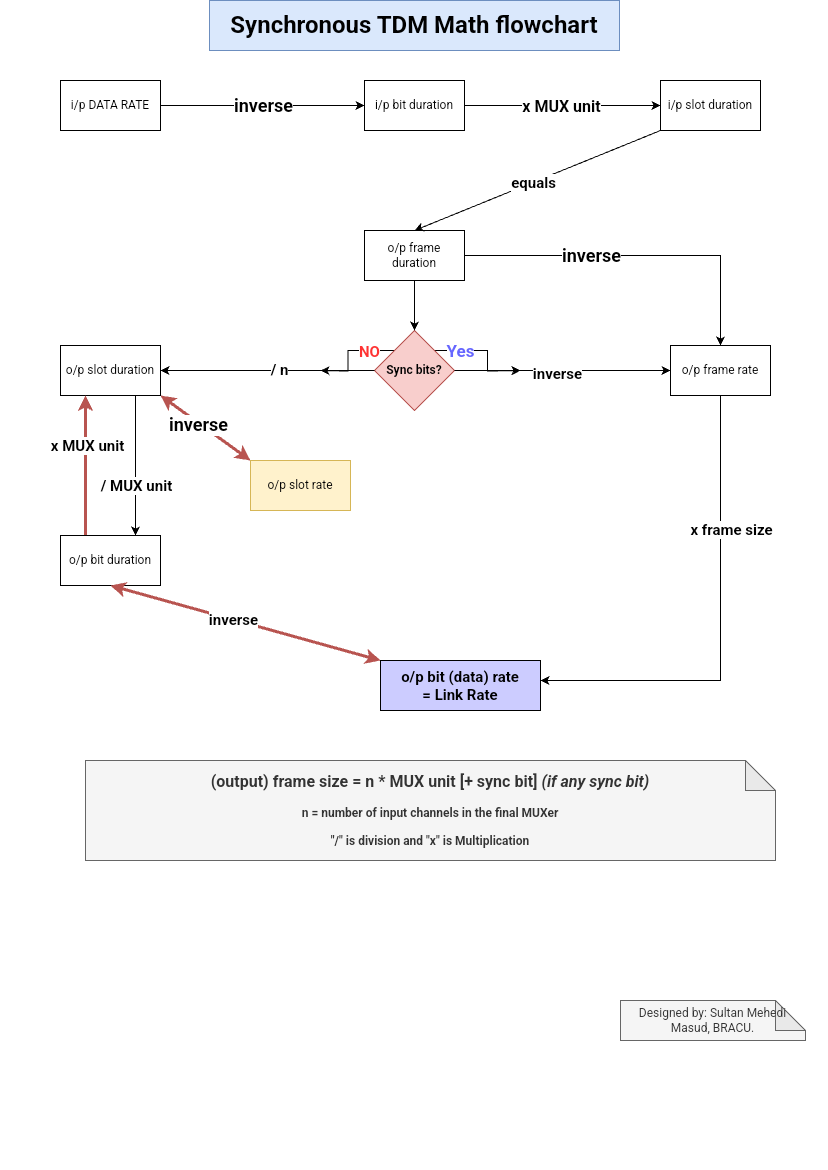

The diagram above was exported from draw.io. Its source (the exported page's mxGraphModel, read from the mxfile embedded in the PNG):
<mxGraphModel dx="389" dy="661" grid="1" gridSize="10" guides="1" tooltips="1" connect="1" arrows="1" fold="1" page="1" pageScale="1" pageWidth="827" pageHeight="1169" math="0" shadow="0">
  <root>
    <mxCell id="WIyWlLk6GJQsqaUBKTNV-0" />
    <mxCell id="WIyWlLk6GJQsqaUBKTNV-1" parent="WIyWlLk6GJQsqaUBKTNV-0" />
    <mxCell id="if9VEsQAlHLeHPSqJ2F3-0" value="i/p DATA RATE" style="html=1;dashed=0;whiteSpace=wrap;" parent="WIyWlLk6GJQsqaUBKTNV-1" vertex="1">
      <mxGeometry x="60" y="80" width="100" height="50" as="geometry" />
    </mxCell>
    <mxCell id="if9VEsQAlHLeHPSqJ2F3-1" value="i/p bit duration" style="html=1;dashed=0;whiteSpace=wrap;" parent="WIyWlLk6GJQsqaUBKTNV-1" vertex="1">
      <mxGeometry x="364" y="80" width="100" height="50" as="geometry" />
    </mxCell>
    <mxCell id="if9VEsQAlHLeHPSqJ2F3-2" value="i/p slot duration" style="html=1;dashed=0;whiteSpace=wrap;" parent="WIyWlLk6GJQsqaUBKTNV-1" vertex="1">
      <mxGeometry x="660" y="80" width="100" height="50" as="geometry" />
    </mxCell>
    <mxCell id="FKUIj1Wurd6V_yYGExO4-0" style="edgeStyle=orthogonalEdgeStyle;rounded=0;orthogonalLoop=1;jettySize=auto;html=1;entryX=0.5;entryY=0;entryDx=0;entryDy=0;" parent="WIyWlLk6GJQsqaUBKTNV-1" source="if9VEsQAlHLeHPSqJ2F3-3" target="if9VEsQAlHLeHPSqJ2F3-6" edge="1">
      <mxGeometry relative="1" as="geometry" />
    </mxCell>
    <mxCell id="if9VEsQAlHLeHPSqJ2F3-3" value="o/p frame duration" style="html=1;dashed=0;whiteSpace=wrap;" parent="WIyWlLk6GJQsqaUBKTNV-1" vertex="1">
      <mxGeometry x="364" y="230" width="100" height="50" as="geometry" />
    </mxCell>
    <mxCell id="soT4UoYt4lg5FhN5DgqF-8" style="edgeStyle=orthogonalEdgeStyle;rounded=0;orthogonalLoop=1;jettySize=auto;html=1;exitX=1;exitY=0;exitDx=0;exitDy=0;fontStyle=1" parent="WIyWlLk6GJQsqaUBKTNV-1" source="if9VEsQAlHLeHPSqJ2F3-4" edge="1">
      <mxGeometry relative="1" as="geometry">
        <mxPoint x="520" y="370" as="targetPoint" />
      </mxGeometry>
    </mxCell>
    <mxCell id="soT4UoYt4lg5FhN5DgqF-10" value="Yes" style="edgeLabel;html=1;align=center;verticalAlign=middle;resizable=0;points=[];fontStyle=1;fontSize=17;fontColor=#6666FF;" parent="soT4UoYt4lg5FhN5DgqF-8" connectable="0" vertex="1">
      <mxGeometry x="-0.5305" y="-1" relative="1" as="geometry">
        <mxPoint as="offset" />
      </mxGeometry>
    </mxCell>
    <mxCell id="soT4UoYt4lg5FhN5DgqF-12" style="edgeStyle=orthogonalEdgeStyle;rounded=0;orthogonalLoop=1;jettySize=auto;html=1;exitX=0;exitY=0;exitDx=0;exitDy=0;" parent="WIyWlLk6GJQsqaUBKTNV-1" source="if9VEsQAlHLeHPSqJ2F3-4" edge="1">
      <mxGeometry relative="1" as="geometry">
        <mxPoint x="320" y="370" as="targetPoint" />
      </mxGeometry>
    </mxCell>
    <mxCell id="soT4UoYt4lg5FhN5DgqF-13" value="NO" style="edgeLabel;html=1;align=center;verticalAlign=middle;resizable=0;points=[];fontStyle=1;fontSize=15;fontColor=#FF3333;" parent="soT4UoYt4lg5FhN5DgqF-12" vertex="1" connectable="0">
      <mxGeometry x="-0.4568" y="-1" relative="1" as="geometry">
        <mxPoint y="1" as="offset" />
      </mxGeometry>
    </mxCell>
    <mxCell id="if9VEsQAlHLeHPSqJ2F3-4" value="&lt;b&gt;Sync bits?&lt;/b&gt;" style="rhombus;whiteSpace=wrap;html=1;fillColor=#f8cecc;strokeColor=#b85450;" parent="WIyWlLk6GJQsqaUBKTNV-1" vertex="1">
      <mxGeometry x="374" y="330" width="80" height="80" as="geometry" />
    </mxCell>
    <mxCell id="if9VEsQAlHLeHPSqJ2F3-5" value="o/p slot duration" style="html=1;dashed=0;whiteSpace=wrap;" parent="WIyWlLk6GJQsqaUBKTNV-1" vertex="1">
      <mxGeometry x="60" y="345" width="100" height="50" as="geometry" />
    </mxCell>
    <mxCell id="if9VEsQAlHLeHPSqJ2F3-6" value="o/p frame rate" style="html=1;dashed=0;whiteSpace=wrap;" parent="WIyWlLk6GJQsqaUBKTNV-1" vertex="1">
      <mxGeometry x="670" y="345" width="100" height="50" as="geometry" />
    </mxCell>
    <mxCell id="c8j9RJ5Vvc-i9l3Zy7ET-0" style="edgeStyle=orthogonalEdgeStyle;rounded=0;orthogonalLoop=1;jettySize=auto;html=1;entryX=0.25;entryY=1;entryDx=0;entryDy=0;fontColor=#FF3333;fillColor=#f8cecc;strokeColor=#b85450;strokeWidth=3;exitX=0.25;exitY=0;exitDx=0;exitDy=0;" parent="WIyWlLk6GJQsqaUBKTNV-1" source="if9VEsQAlHLeHPSqJ2F3-7" target="if9VEsQAlHLeHPSqJ2F3-5" edge="1">
      <mxGeometry relative="1" as="geometry">
        <mxPoint x="80" y="530" as="sourcePoint" />
      </mxGeometry>
    </mxCell>
    <mxCell id="if9VEsQAlHLeHPSqJ2F3-7" value="o/p bit duration" style="html=1;dashed=0;whiteSpace=wrap;" parent="WIyWlLk6GJQsqaUBKTNV-1" vertex="1">
      <mxGeometry x="60" y="535" width="100" height="50" as="geometry" />
    </mxCell>
    <mxCell id="if9VEsQAlHLeHPSqJ2F3-8" value="o/p slot rate" style="html=1;dashed=0;whiteSpace=wrap;fillColor=#fff2cc;strokeColor=#d6b656;" parent="WIyWlLk6GJQsqaUBKTNV-1" vertex="1">
      <mxGeometry x="250" y="460" width="100" height="50" as="geometry" />
    </mxCell>
    <mxCell id="if9VEsQAlHLeHPSqJ2F3-9" value="o/p bit (data) rate &lt;br&gt;= Link Rate" style="html=1;dashed=0;whiteSpace=wrap;fillColor=#CCCCFF;fontStyle=1;fontSize=15;" parent="WIyWlLk6GJQsqaUBKTNV-1" vertex="1">
      <mxGeometry x="380" y="660" width="160" height="50" as="geometry" />
    </mxCell>
    <mxCell id="if9VEsQAlHLeHPSqJ2F3-13" value="" style="endArrow=classic;html=1;rounded=0;exitX=1;exitY=0.5;exitDx=0;exitDy=0;entryX=0;entryY=0.5;entryDx=0;entryDy=0;" parent="WIyWlLk6GJQsqaUBKTNV-1" source="if9VEsQAlHLeHPSqJ2F3-0" target="if9VEsQAlHLeHPSqJ2F3-1" edge="1">
      <mxGeometry width="50" height="50" relative="1" as="geometry">
        <mxPoint x="390" y="310" as="sourcePoint" />
        <mxPoint x="440" y="260" as="targetPoint" />
      </mxGeometry>
    </mxCell>
    <mxCell id="if9VEsQAlHLeHPSqJ2F3-30" value="&lt;b style=&quot;font-size: 18px;&quot;&gt;&lt;font style=&quot;font-size: 18px;&quot;&gt;inverse&lt;/font&gt;&lt;/b&gt;" style="edgeLabel;html=1;align=center;verticalAlign=middle;resizable=0;points=[];fontSize=18;" parent="if9VEsQAlHLeHPSqJ2F3-13" connectable="0" vertex="1">
      <mxGeometry relative="1" as="geometry">
        <mxPoint as="offset" />
      </mxGeometry>
    </mxCell>
    <mxCell id="if9VEsQAlHLeHPSqJ2F3-14" value="" style="endArrow=classic;html=1;rounded=0;exitX=1;exitY=0.5;exitDx=0;exitDy=0;entryX=0;entryY=0.5;entryDx=0;entryDy=0;" parent="WIyWlLk6GJQsqaUBKTNV-1" source="if9VEsQAlHLeHPSqJ2F3-1" target="if9VEsQAlHLeHPSqJ2F3-2" edge="1">
      <mxGeometry width="50" height="50" relative="1" as="geometry">
        <mxPoint x="550" y="100" as="sourcePoint" />
        <mxPoint x="660" y="100" as="targetPoint" />
      </mxGeometry>
    </mxCell>
    <mxCell id="if9VEsQAlHLeHPSqJ2F3-31" value="&lt;span style=&quot;font-size: 16px;&quot;&gt;x MUX unit&lt;br style=&quot;font-size: 16px;&quot;&gt;&lt;/span&gt;" style="edgeLabel;html=1;align=center;verticalAlign=middle;resizable=0;points=[];fontStyle=1;fontSize=16;" parent="if9VEsQAlHLeHPSqJ2F3-14" connectable="0" vertex="1">
      <mxGeometry x="-0.0102" relative="1" as="geometry">
        <mxPoint as="offset" />
      </mxGeometry>
    </mxCell>
    <mxCell id="if9VEsQAlHLeHPSqJ2F3-15" value="" style="endArrow=classic;html=1;rounded=0;exitX=0;exitY=1;exitDx=0;exitDy=0;entryX=0.5;entryY=0;entryDx=0;entryDy=0;" parent="WIyWlLk6GJQsqaUBKTNV-1" source="if9VEsQAlHLeHPSqJ2F3-2" target="if9VEsQAlHLeHPSqJ2F3-3" edge="1">
      <mxGeometry width="50" height="50" relative="1" as="geometry">
        <mxPoint x="390" y="310" as="sourcePoint" />
        <mxPoint x="440" y="260" as="targetPoint" />
      </mxGeometry>
    </mxCell>
    <mxCell id="if9VEsQAlHLeHPSqJ2F3-32" value="&lt;b&gt;&lt;font style=&quot;font-size: 15px;&quot;&gt;equals&lt;/font&gt;&lt;/b&gt;" style="edgeLabel;html=1;align=center;verticalAlign=middle;resizable=0;points=[];" parent="if9VEsQAlHLeHPSqJ2F3-15" connectable="0" vertex="1">
      <mxGeometry x="0.0406" relative="1" as="geometry">
        <mxPoint as="offset" />
      </mxGeometry>
    </mxCell>
    <mxCell id="if9VEsQAlHLeHPSqJ2F3-16" value="" style="endArrow=classic;html=1;rounded=0;entryX=0.5;entryY=0;entryDx=0;entryDy=0;exitX=0.5;exitY=1;exitDx=0;exitDy=0;" parent="WIyWlLk6GJQsqaUBKTNV-1" source="if9VEsQAlHLeHPSqJ2F3-3" target="if9VEsQAlHLeHPSqJ2F3-4" edge="1">
      <mxGeometry width="50" height="50" relative="1" as="geometry">
        <mxPoint x="390" y="310" as="sourcePoint" />
        <mxPoint x="440" y="260" as="targetPoint" />
      </mxGeometry>
    </mxCell>
    <mxCell id="if9VEsQAlHLeHPSqJ2F3-17" value="" style="endArrow=classic;html=1;rounded=0;exitX=0;exitY=0.5;exitDx=0;exitDy=0;entryX=1;entryY=0.5;entryDx=0;entryDy=0;" parent="WIyWlLk6GJQsqaUBKTNV-1" source="if9VEsQAlHLeHPSqJ2F3-4" target="if9VEsQAlHLeHPSqJ2F3-5" edge="1">
      <mxGeometry width="50" height="50" relative="1" as="geometry">
        <mxPoint x="390" y="310" as="sourcePoint" />
        <mxPoint x="440" y="260" as="targetPoint" />
      </mxGeometry>
    </mxCell>
    <mxCell id="if9VEsQAlHLeHPSqJ2F3-39" value="&lt;b&gt;&lt;font style=&quot;font-size: 15px;&quot;&gt;/ n&lt;/font&gt;&lt;/b&gt;" style="edgeLabel;html=1;align=center;verticalAlign=middle;resizable=0;points=[];" parent="if9VEsQAlHLeHPSqJ2F3-17" connectable="0" vertex="1">
      <mxGeometry x="-0.1121" y="-2" relative="1" as="geometry">
        <mxPoint as="offset" />
      </mxGeometry>
    </mxCell>
    <mxCell id="if9VEsQAlHLeHPSqJ2F3-18" value="" style="endArrow=classic;html=1;rounded=0;exitX=0.75;exitY=1;exitDx=0;exitDy=0;entryX=0.75;entryY=0;entryDx=0;entryDy=0;" parent="WIyWlLk6GJQsqaUBKTNV-1" source="if9VEsQAlHLeHPSqJ2F3-5" target="if9VEsQAlHLeHPSqJ2F3-7" edge="1">
      <mxGeometry width="50" height="50" relative="1" as="geometry">
        <mxPoint x="390" y="310" as="sourcePoint" />
        <mxPoint x="440" y="260" as="targetPoint" />
      </mxGeometry>
    </mxCell>
    <mxCell id="if9VEsQAlHLeHPSqJ2F3-40" value="&lt;b&gt;&lt;font style=&quot;font-size: 15px;&quot;&gt;/ MUX unit&lt;/font&gt;&lt;/b&gt;" style="edgeLabel;html=1;align=center;verticalAlign=middle;resizable=0;points=[];" parent="if9VEsQAlHLeHPSqJ2F3-18" connectable="0" vertex="1">
      <mxGeometry x="-0.0571" y="1" relative="1" as="geometry">
        <mxPoint x="-1" y="24" as="offset" />
      </mxGeometry>
    </mxCell>
    <mxCell id="if9VEsQAlHLeHPSqJ2F3-19" value="" style="endArrow=classic;startArrow=classic;html=2;rounded=0;exitX=1;exitY=1;exitDx=0;exitDy=0;entryX=0;entryY=0;entryDx=0;entryDy=0;fontColor=#FF3333;fillColor=#f8cecc;strokeColor=#b85450;strokeWidth=3;" parent="WIyWlLk6GJQsqaUBKTNV-1" source="if9VEsQAlHLeHPSqJ2F3-5" target="if9VEsQAlHLeHPSqJ2F3-8" edge="1">
      <mxGeometry width="50" height="50" relative="1" as="geometry">
        <mxPoint x="390" y="610" as="sourcePoint" />
        <mxPoint x="440" y="560" as="targetPoint" />
      </mxGeometry>
    </mxCell>
    <mxCell id="soT4UoYt4lg5FhN5DgqF-20" value="inverse" style="edgeLabel;html=1;align=center;verticalAlign=middle;resizable=0;points=[];fontSize=18;fontStyle=1" parent="if9VEsQAlHLeHPSqJ2F3-19" vertex="1" connectable="0">
      <mxGeometry x="-0.1313" y="-2" relative="1" as="geometry">
        <mxPoint as="offset" />
      </mxGeometry>
    </mxCell>
    <mxCell id="if9VEsQAlHLeHPSqJ2F3-21" value="" style="endArrow=classic;startArrow=classic;html=2;rounded=0;exitX=0.5;exitY=1;exitDx=0;exitDy=0;entryX=0;entryY=0;entryDx=0;entryDy=0;fontColor=#FF3333;fillColor=#f8cecc;strokeColor=#b85450;strokeWidth=3;" parent="WIyWlLk6GJQsqaUBKTNV-1" source="if9VEsQAlHLeHPSqJ2F3-7" target="if9VEsQAlHLeHPSqJ2F3-9" edge="1">
      <mxGeometry width="50" height="50" relative="1" as="geometry">
        <mxPoint x="390" y="610" as="sourcePoint" />
        <mxPoint x="440" y="560" as="targetPoint" />
      </mxGeometry>
    </mxCell>
    <mxCell id="if9VEsQAlHLeHPSqJ2F3-41" value="&lt;b&gt;&lt;font style=&quot;font-size: 15px;&quot;&gt;inverse&lt;/font&gt;&lt;/b&gt;" style="edgeLabel;html=1;align=center;verticalAlign=middle;resizable=0;points=[];" parent="if9VEsQAlHLeHPSqJ2F3-21" connectable="0" vertex="1">
      <mxGeometry x="-0.0947" relative="1" as="geometry">
        <mxPoint as="offset" />
      </mxGeometry>
    </mxCell>
    <mxCell id="if9VEsQAlHLeHPSqJ2F3-22" value="" style="endArrow=classic;html=1;rounded=0;exitX=1;exitY=0.5;exitDx=0;exitDy=0;entryX=0;entryY=0.5;entryDx=0;entryDy=0;" parent="WIyWlLk6GJQsqaUBKTNV-1" source="if9VEsQAlHLeHPSqJ2F3-4" target="if9VEsQAlHLeHPSqJ2F3-6" edge="1">
      <mxGeometry width="50" height="50" relative="1" as="geometry">
        <mxPoint x="390" y="610" as="sourcePoint" />
        <mxPoint x="440" y="560" as="targetPoint" />
      </mxGeometry>
    </mxCell>
    <mxCell id="if9VEsQAlHLeHPSqJ2F3-34" value="&lt;b&gt;&lt;font style=&quot;font-size: 15px;&quot;&gt;inverse&lt;/font&gt;&lt;/b&gt;" style="edgeLabel;html=1;align=center;verticalAlign=middle;resizable=0;points=[];" parent="if9VEsQAlHLeHPSqJ2F3-22" connectable="0" vertex="1">
      <mxGeometry x="-0.0485" y="-2" relative="1" as="geometry">
        <mxPoint as="offset" />
      </mxGeometry>
    </mxCell>
    <mxCell id="if9VEsQAlHLeHPSqJ2F3-23" value="" style="endArrow=classic;html=1;rounded=0;exitX=0.5;exitY=1;exitDx=0;exitDy=0;" parent="WIyWlLk6GJQsqaUBKTNV-1" source="if9VEsQAlHLeHPSqJ2F3-6" edge="1">
      <mxGeometry width="50" height="50" relative="1" as="geometry">
        <mxPoint x="390" y="610" as="sourcePoint" />
        <mxPoint x="540" y="680" as="targetPoint" />
        <Array as="points">
          <mxPoint x="720" y="680" />
        </Array>
      </mxGeometry>
    </mxCell>
    <mxCell id="if9VEsQAlHLeHPSqJ2F3-35" value="&lt;font size=&quot;1&quot;&gt;&lt;b style=&quot;font-size: 15px;&quot;&gt;x frame size&lt;/b&gt;&lt;/font&gt;" style="edgeLabel;html=1;align=center;verticalAlign=middle;resizable=0;points=[];" parent="if9VEsQAlHLeHPSqJ2F3-23" connectable="0" vertex="1">
      <mxGeometry x="-0.12" y="1" relative="1" as="geometry">
        <mxPoint x="9" y="-71" as="offset" />
      </mxGeometry>
    </mxCell>
    <mxCell id="if9VEsQAlHLeHPSqJ2F3-45" value="&lt;div&gt;&lt;b style=&quot;&quot;&gt;&lt;font style=&quot;font-size: 16px;&quot;&gt;(output) frame size = n * MUX unit [+ sync bit] &lt;i&gt;(if any sync bit)&lt;/i&gt;&lt;/font&gt;&lt;br&gt;&lt;/b&gt;&lt;/div&gt;&lt;div&gt;&lt;b style=&quot;&quot;&gt;&lt;br&gt;&lt;/b&gt;&lt;/div&gt;&lt;div&gt;&lt;b style=&quot;&quot;&gt;n = number of input channels in the final MUXer&lt;br&gt;&lt;/b&gt;&lt;/div&gt;&lt;div&gt;&lt;b style=&quot;&quot;&gt;&lt;br&gt;&lt;/b&gt;&lt;/div&gt;&lt;div&gt;&lt;b style=&quot;&quot;&gt;&quot;/&quot; is division and &quot;x&quot; is Multiplication&lt;br&gt;&lt;/b&gt;&lt;/div&gt;" style="shape=note;whiteSpace=wrap;html=1;backgroundOutline=1;darkOpacity=0.05;fillColor=#f5f5f5;fontColor=#333333;strokeColor=#666666;" parent="WIyWlLk6GJQsqaUBKTNV-1" vertex="1">
      <mxGeometry x="85" y="760" width="690" height="100" as="geometry" />
    </mxCell>
    <mxCell id="if9VEsQAlHLeHPSqJ2F3-46" value="&lt;div&gt;&lt;b&gt;&lt;font style=&quot;font-size: 24px;&quot;&gt;Synchronous TDM Math flowchart&lt;/font&gt;&lt;/b&gt;&lt;/div&gt;" style="html=1;dashed=0;whiteSpace=wrap;fillColor=#dae8fc;strokeColor=#6c8ebf;" parent="WIyWlLk6GJQsqaUBKTNV-1" vertex="1">
      <mxGeometry x="209" width="410" height="50" as="geometry" />
    </mxCell>
    <mxCell id="D4nAKdXZ4ah51n5I4hI7-0" value="Designed by: Sultan Mehedi Masud, BRACU." style="shape=note;whiteSpace=wrap;html=1;backgroundOutline=1;darkOpacity=0.05;fillColor=#f5f5f5;strokeColor=#666666;fontColor=#333333;" parent="WIyWlLk6GJQsqaUBKTNV-1" vertex="1">
      <mxGeometry x="620" y="1000" width="185" height="40" as="geometry" />
    </mxCell>
    <mxCell id="FKUIj1Wurd6V_yYGExO4-1" value="inverse" style="edgeLabel;html=1;align=center;verticalAlign=middle;resizable=0;points=[];fontSize=18;fontStyle=1" parent="WIyWlLk6GJQsqaUBKTNV-1" connectable="0" vertex="1">
      <mxGeometry x="590.0016218555056" y="255.00490504132895" as="geometry" />
    </mxCell>
    <mxCell id="c8j9RJ5Vvc-i9l3Zy7ET-1" value="&lt;b&gt;&lt;font style=&quot;font-size: 15px;&quot;&gt;x MUX unit&lt;/font&gt;&lt;/b&gt;" style="edgeLabel;html=1;align=center;verticalAlign=middle;resizable=0;points=[];" parent="WIyWlLk6GJQsqaUBKTNV-1" connectable="0" vertex="1">
      <mxGeometry x="20" y="395" as="geometry">
        <mxPoint x="66" y="49" as="offset" />
      </mxGeometry>
    </mxCell>
  </root>
</mxGraphModel>